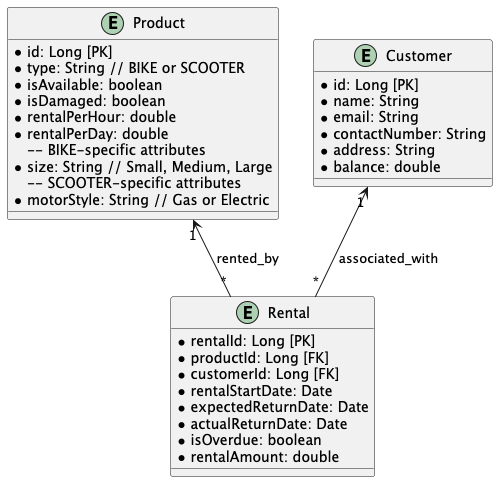

The diagram above was rendered by PlantUML. Its source (embedded in the PNG):
@startuml
entity Product {
  * id: Long [PK]
  * type: String // BIKE or SCOOTER
  * isAvailable: boolean
  * isDamaged: boolean
  * rentalPerHour: double
  * rentalPerDay: double
  -- BIKE-specific attributes
  * size: String // Small, Medium, Large
  -- SCOOTER-specific attributes
  * motorStyle: String // Gas or Electric
}

entity Customer {
  * id: Long [PK]
  * name: String
  * email: String
  * contactNumber: String
  * address: String
  * balance: double
}

entity Rental {
  * rentalId: Long [PK]
  * productId: Long [FK]
  * customerId: Long [FK]
  * rentalStartDate: Date
  * expectedReturnDate: Date
  * actualReturnDate: Date
  * isOverdue: boolean
  * rentalAmount: double
}

Product "1" <-- "*" Rental : rented_by
Customer "1" <-- "*" Rental : associated_with
@enduml